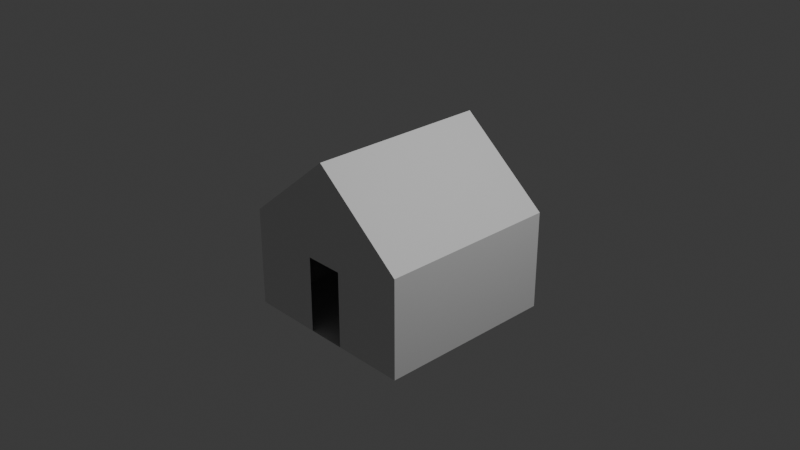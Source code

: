 # Source: house.blend  (saved by Blender 4.0.36; exported with 4.5.12 LTS)
import bpy
from mathutils import Matrix  # noqa: F401  (used for matrix-valued properties, if any)

bpy.ops.wm.read_factory_settings(use_empty=True)
scene = bpy.context.scene
scene.name = 'Scene'

# ---- collections
col_collection = bpy.data.collections.new('Collection'); scene.collection.children.link(col_collection)

# ---- materials (node trees are filled in below, after node groups)
mat_material = bpy.data.materials.new('Material')
mat_material.alpha_threshold = 0.0
mat_material.use_transparent_shadow = False
mat_material.roughness = 0.5
mat_material.line_color = (0.0, 0.0, 0.0, 1.0)

# ---- material node trees
mat_material.use_nodes = True; mat_material.node_tree.nodes.clear()
_N = mat_material.node_tree.nodes; _L = mat_material.node_tree.links
n0 = _N.new('ShaderNodeOutputMaterial'); n0.name = 'Material Output'; n0.location = (300, 300)
n1 = _N.new('ShaderNodeBsdfPrincipled'); n1.name = 'Principled BSDF'; n1.location = (10, 300)
n1.inputs[3].default_value = 1.45
_L.new(n1.outputs[0], n0.inputs[0])
n0.is_active_output = True

# ---- world
world_world = bpy.data.worlds.new('World'); scene.world = world_world
world_world.use_nodes = True; world_world.node_tree.nodes.clear()
_N = world_world.node_tree.nodes; _L = world_world.node_tree.links
n0 = _N.new('ShaderNodeOutputWorld'); n0.name = 'World Output'; n0.location = (300, 300)
n1 = _N.new('ShaderNodeBackground'); n1.name = 'Background'; n1.location = (10, 300)
n1.inputs[0].default_value = (0.05088, 0.05088, 0.05088, 1.0)
_L.new(n1.outputs[0], n0.inputs[0])
n0.is_active_output = True
world_world.color = (0.05088, 0.05088, 0.05088)
world_world.use_sun_shadow = False
world_world.sun_shadow_jitter_overblur = 0.0

# ---- cameras
cam_camera = bpy.data.cameras.new('Camera')
cam_camera.clip_end = 100.0
cam_camera.ortho_scale = 7.314

# ---- lights
light_light = bpy.data.lights.new('Light', 'POINT')
light_light.transmission_factor = 0.0
light_light.use_soft_falloff = False
light_light.energy = 1000.0
light_light.shadow_soft_size = 0.1
light_light.shadow_maximum_resolution = 0.006
light_light.use_absolute_resolution = True

# ---- meshes
me_cube = bpy.data.meshes.new('Cube')
me_cube.from_pydata([(1.0, 1.0, 0.08858), (1.0, 1.0, -1.0), (1.0, -1.0, 0.08858), (1.0, -1.0, -1.0), (0.0, 1.0, -1.0), (0.0, -1.0, 0.9095), (0.0, -1.0, -1.0), (0.0, 1.0, 0.9095), (0.2119, -1.0, -1.0), (0.2119, 1.0, 0.7356), (0.2119, 1.0, -1.0), (0.2119, -1.0, 0.7356), (1.0, 1.0, -0.1606), (1.0, -1.0, -0.1606), (0.0, 1.0, -0.1606), (0.0, -1.0, -0.1606), (0.2119, -1.0, -0.1606), (0.2119, 1.0, -0.1606), (-1.0, 1.0, 0.08858), (-1.0, 1.0, -1.0), (-1.0, -1.0, 0.08858), (-1.0, -1.0, -1.0), (-0.2119, -1.0, -1.0), (-0.2119, 1.0, 0.7356), (-0.2119, 1.0, -1.0), (-0.2119, -1.0, 0.7356), (-1.0, 1.0, -0.1606), (-1.0, -1.0, -0.1606), (-0.2119, -1.0, -0.1606), (-0.2119, 1.0, -0.1606)], [], [(10, 1, 3, 8), (12, 0, 2, 13), (17, 9, 0, 12), (16, 11, 5, 15), (9, 7, 5, 11), (0, 9, 11, 2), (13, 2, 11, 16), (14, 7, 9, 17), (4, 10, 8, 6), (4, 14, 17, 10), (3, 13, 16, 8), (10, 17, 12, 1), (1, 12, 13, 3), (24, 22, 21, 19), (26, 27, 20, 18), (29, 26, 18, 23), (28, 15, 5, 25), (23, 25, 5, 7), (18, 20, 25, 23), (27, 28, 25, 20), (14, 29, 23, 7), (4, 6, 22, 24), (4, 24, 29, 14), (21, 22, 28, 27), (24, 19, 26, 29), (19, 21, 27, 26)])
_uv = me_cube.uv_layers.new(name='UVMap')
_uv.uv.foreach_set('vector', [0.2765, 0.5, 0.375, 0.5, 0.375, 0.75, 0.2765, 0.75, 0.4875, 0.5, 0.625, 0.5, 0.625, 0.75, 0.4875, 0.75, 0.4875, 0.4015, 0.625, 0.4015, 0.625, 0.5, 0.4875, 0.5, 0.4875, 0.8485, 0.625, 0.8485, 0.625, 0.875, 0.4875, 0.875, 0.7235, 0.5, 0.75, 0.5, 0.75, 0.75, 0.7235, 0.75, 0.625, 0.5, 0.7235, 0.5, 0.7235, 0.75, 0.625, 0.75, 0.4875, 0.75, 0.625, 0.75, 0.625, 0.8485, 0.4875, 0.8485, 0.4875, 0.375, 0.625, 0.375, 0.625, 0.4015, 0.4875, 0.4015, 0.25, 0.5, 0.2765, 0.5, 0.2765, 0.75, 0.25, 0.75, 0.375, 0.375, 0.4875, 0.375, 0.4875, 0.4015, 0.375, 0.4015, 0.375, 0.75, 0.4875, 0.75, 0.4875, 0.8485, 0.375, 0.8485, 0.375, 0.4015, 0.4875, 0.4015, 0.4875, 0.5, 0.375, 0.5, 0.375, 0.5, 0.4875, 0.5, 0.4875, 0.75, 0.375, 0.75, 0.2765, 0.5, 0.2765, 0.75, 0.375, 0.75, 0.375, 0.5, 0.4875, 0.5, 0.4875, 0.75, 0.625, 0.75, 0.625, 0.5, 0.4875, 0.4015, 0.4875, 0.5, 0.625, 0.5, 0.625, 0.4015, 0.4875, 0.8485, 0.4875, 0.875, 0.625, 0.875, 0.625, 0.8485, 0.7235, 0.5, 0.7235, 0.75, 0.75, 0.75, 0.75, 0.5, 0.625, 0.5, 0.625, 0.75, 0.7235, 0.75, 0.7235, 0.5, 0.4875, 0.75, 0.4875, 0.8485, 0.625, 0.8485, 0.625, 0.75, 0.4875, 0.375, 0.4875, 0.4015, 0.625, 0.4015, 0.625, 0.375, 0.25, 0.5, 0.25, 0.75, 0.2765, 0.75, 0.2765, 0.5, 0.375, 0.375, 0.375, 0.4015, 0.4875, 0.4015, 0.4875, 0.375, 0.375, 0.75, 0.375, 0.8485, 0.4875, 0.8485, 0.4875, 0.75, 0.375, 0.4015, 0.375, 0.5, 0.4875, 0.5, 0.4875, 0.4015, 0.375, 0.5, 0.375, 0.75, 0.4875, 0.75, 0.4875, 0.5])
me_cube.materials.append(mat_material)
me_cube.use_mirror_vertex_groups = False
me_cube.update()

# ---- objects
ob_cube = bpy.data.objects.new('Cube', me_cube)
ob_light = bpy.data.objects.new('Light', light_light)
ob_camera = bpy.data.objects.new('Camera', cam_camera)

# ---- transforms, parenting, visibility, modifiers, constraints
ob_cube.location = (0.0, 0.0, 0.0)
ob_cube.lock_rotations_4d = False
ob_cube.empty_display_type = 'ARROWS'
ob_cube.lineart.crease_threshold = 0.0
ob_light.location = (4.076, 1.005, 5.904)
ob_light.rotation_euler = (0.6503, 0.05522, 1.866)
ob_light.lock_rotations_4d = False
ob_light.empty_display_type = 'ARROWS'
ob_light.color = (0.0, 0.0, 0.0, 0.0)
ob_light.lineart.crease_threshold = 0.0
ob_camera.location = (7.359, -6.926, 4.958)
ob_camera.rotation_euler = (1.109, 0.0, 0.8149)
ob_camera.lock_rotations_4d = False
ob_camera.empty_display_type = 'ARROWS'
ob_camera.color = (0.0, 0.0, 0.0, 0.0)
ob_camera.display_type = 'WIRE'
ob_camera.lineart.crease_threshold = 0.0

# ---- collection membership
col_collection.objects.link(ob_cube)
col_collection.objects.link(ob_light)
col_collection.objects.link(ob_camera)

# ---- scene / render settings (as saved in the file)
scene.camera = ob_camera
scene.frame_start = 1; scene.frame_end = 250; scene.frame_set(1)
scene.render.engine = 'BLENDER_EEVEE_NEXT'
scene.cycles.sampling_pattern = 'TABULATED_SOBOL'
bpy.context.view_layer.update()
